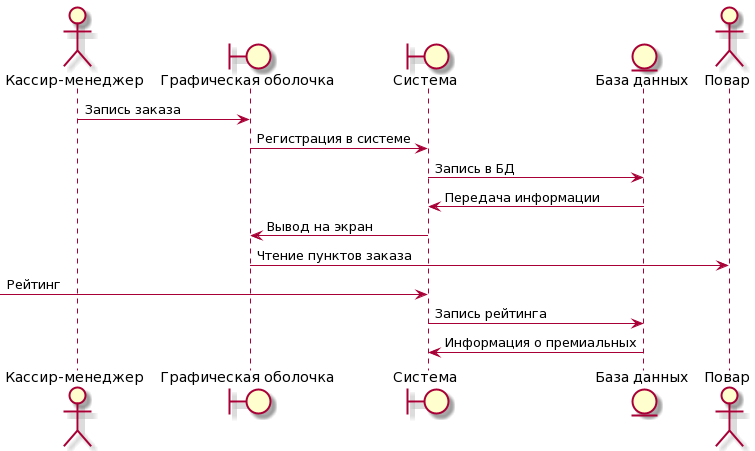

The diagram above was rendered by PlantUML. Its source (embedded in the PNG):
@startuml
actor "Кассир-менеджер" as owner
boundary "Графическая оболочка" as site
boundary "Система" as app
entity "База данных" as data
actor "Повар" as trainee
owner-> site : Запись заказа
site-> app : Регистрация в системе
app-> data : Запись в БД
data-> app : Передача информации
app-> site : Вывод на экран
site-> trainee : Чтение пунктов заказа
-> app : Рейтинг
app-> data : Запись рейтинга
data-> app : Информация о премиальных
@enduml